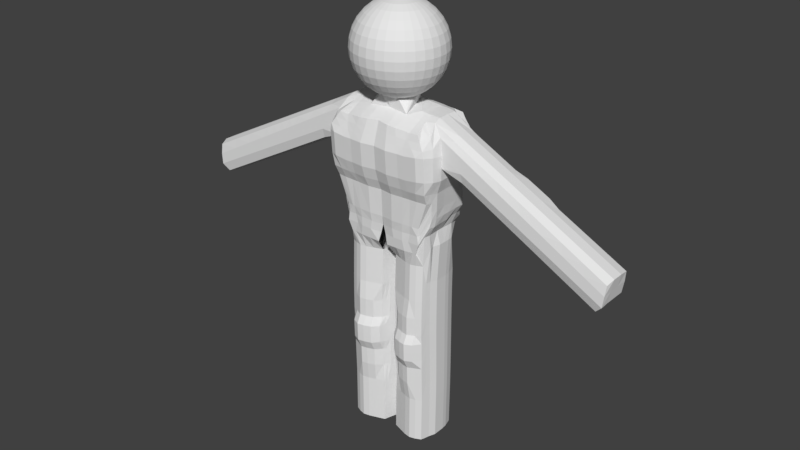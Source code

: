 # Source: PC.blend  (saved by Blender 2.79.0; exported with 4.5.12 LTS)
import bpy
from mathutils import Matrix  # noqa: F401  (used for matrix-valued properties, if any)

bpy.ops.wm.read_factory_settings(use_empty=True)
scene = bpy.context.scene
scene.name = 'Scene'

# ---- collections
col_collection_1 = bpy.data.collections.new('Collection 1'); scene.collection.children.link(col_collection_1)

# ---- world
world_world = bpy.data.worlds.new('World'); scene.world = world_world
world_world.color = (0.05088, 0.05088, 0.05088)
world_world.use_sun_shadow = False
world_world.sun_shadow_jitter_overblur = 0.0
world_world.cycles.sampling_method = 'MANUAL'

# ---- meshes
me_cube_001 = bpy.data.meshes.new('Cube.001')
me_cube_001.from_pydata([(-0.584, -0.5739, -1.048), (-0.614, -0.8821, 0.5749), (-0.5594, 0.5192, -0.8249), (-0.6194, 0.7204, 0.5988), (-0.09474, 0.5093, -1.048), (0.0, 0.7089, 0.6226), (-0.1077, -0.5124, -1.048), (-2.576e-09, -0.861, 0.5988), (-0.5863, -0.7104, -0.6357), (-0.7251, -0.8898, -0.09225), (-0.7417, -0.9805, 0.3495), (-0.7702, 0.6866, 0.4015), (-0.771, 0.3994, -0.1062), (-0.636, 0.6814, -0.4967), (-2.576e-09, -1.031, 0.3309), (-2.576e-09, -0.9003, -0.09688), (-0.001923, -0.7263, -0.6608), (0.0, 0.8859, 0.383), (0.0, 0.7758, -0.1108), (0.0, 0.9287, -0.7703), (-0.5663, 0.008018, 0.6978), (-0.5663, -0.2763, 0.6978), (-0.5717, -0.4911, 0.6555), (-0.6395, -0.3416, -0.8249), (-0.6752, -0.1654, -0.8249), (-0.6752, 0.006121, -0.8249), (-0.6752, 0.1534, -0.8249), (-0.667, 0.2916, -0.8249), (-0.5663, 0.2916, 0.6978), (-0.5663, 0.5159, 0.6602), (0.0, 0.5051, 0.6979), (-2.576e-09, -0.4729, 0.6932), (-0.0473, 0.267, -1.048), (-0.0473, 0.1527, -1.048), (-0.0473, 0.005415, -1.048), (-0.0473, -0.166, -1.048), (-0.07318, -0.3117, -1.048), (-0.7295, -0.4434, -0.4391), (-0.7356, -0.1733, -0.4343), (-0.7356, 0.003132, -0.4343), (-0.7289, 0.3059, -0.4357), (-0.7273, 0.5326, -0.4405), (-0.7764, -0.5343, -0.1062), (-0.771, -0.2802, -0.1062), (-0.771, 0.01308, -0.1062), (-0.771, 0.1092, -0.1062), (-0.771, 0.1818, -0.1062), (-0.8295, -0.5298, 0.3309), (-1.381, -0.518, 0.2468), (-1.088, -0.5171, 0.3872), (-0.8241, 0.294, 0.3309), (-0.8241, 0.5767, 0.3309), (-0.2076, 0.6284, -1.048), (-0.3052, 0.6287, -1.048), (-0.4029, 0.629, -1.048), (-0.5269, 0.6288, -0.8249), (-0.156, -0.9147, 0.5903), (-0.2843, -0.9141, 0.5818), (-0.418, -0.8837, 0.5733), (-0.4834, -0.8829, 0.5649), (-0.478, 0.718, 0.5887), (-0.4127, 0.7157, 0.5972), (-0.2843, 0.7133, 0.6056), (-0.156, 0.7109, 0.6141), (-0.5027, -0.6448, -1.048), (-0.419, -0.6841, -1.048), (-0.3311, -0.6541, -1.048), (-0.2291, -0.5911, -1.048), (-0.5322, 0.8277, -0.5407), (-0.441, 0.8357, -0.5304), (-0.3332, 0.9416, -0.7537), (-0.1629, 0.9396, -0.7563), (-0.6018, 0.6412, -0.1062), (-0.4725, 0.7157, -0.1108), (-0.3662, 0.7786, -0.1108), (-0.1969, 0.7769, -0.1108), (-0.6548, 0.8423, 0.4015), (-0.4725, 0.8947, 0.383), (-0.3662, 0.8918, 0.383), (-0.1969, 0.8886, 0.383), (-0.1667, -0.7848, -0.6517), (-0.3339, -0.7865, -0.6483), (-0.4445, -0.7548, -0.6479), (-0.5596, -0.7524, -0.6479), (-0.1969, -0.9541, -0.09688), (-0.3716, -0.9246, -0.09688), (-0.4779, -0.9244, -0.09688), (-0.5964, -0.9241, -0.09225), (-0.1969, -1.084, 0.3309), (-0.3716, -1.054, 0.3309), (-0.4779, -1.054, 0.3309), (-0.6494, -1.053, 0.3495), (-0.0473, 0.2716, -2.862), (-0.0473, 0.257, -2.409), (-0.0473, 0.2441, -1.955), (-0.0473, 0.2478, -1.502), (-0.4029, 0.6188, -1.278), (-0.4029, 0.6165, -1.732), (-0.4029, 0.6243, -2.185), (-0.4029, 0.6293, -2.639), (-0.0473, 0.1586, -2.862), (-0.0473, 0.1416, -2.409), (-0.0473, 0.1275, -1.955), (-0.0473, 0.1315, -1.502), (-0.0473, 0.01273, -2.862), (-0.0473, -0.00701, -2.409), (-0.0473, -0.0226, -1.955), (-0.0473, -0.01812, -1.502), (-0.584, -0.5634, -2.862), (-0.584, -0.5898, -2.409), (-0.584, -0.6125, -1.955), (-0.584, -0.6043, -1.502), (-0.478, 0.5138, 0.664), (-0.4127, 0.5116, 0.6725), (-0.2843, 0.5093, 0.6809), (-0.156, 0.507, 0.6894), (-0.478, 0.2897, 0.7017), (-0.4127, 0.2877, 0.7101), (-0.2843, 0.2855, 0.7186), (-0.156, 0.2834, 0.7271), (-0.478, 0.006317, 0.7017), (-0.4127, 0.004479, 0.7101), (-0.478, -0.2777, 0.7017), (-0.4127, -0.2793, 0.7101), (-0.4834, -0.4923, 0.6593), (-0.418, -0.4936, 0.6678), (-0.2843, -0.5247, 0.6762), (-0.156, -0.5259, 0.6847), (-0.6071, 0.5205, -2.639), (-0.6071, 0.5126, -2.185), (-0.6071, 0.5031, -1.732), (-0.6071, 0.5059, -1.278), (-0.4976, 0.618, -1.278), (-0.4976, 0.6156, -1.732), (-0.4976, 0.6237, -2.185), (-0.4976, 0.6293, -2.639), (-0.3052, 0.6293, -2.639), (-0.3052, 0.6233, -2.185), (-0.3052, 0.6149, -1.732), (-0.3052, 0.6174, -1.278), (-0.2291, -0.5806, -2.862), (-0.2132, -0.6554, -2.409), (-0.2132, -0.678, -1.955), (-0.2291, -0.6215, -1.502), (-0.2076, 0.6293, -2.639), (-0.2076, 0.6226, -2.185), (-0.2076, 0.6138, -1.732), (-0.2076, 0.6164, -1.278), (-0.09474, 0.4945, -1.502), (-0.09474, 0.4915, -1.955), (-0.09474, 0.5019, -2.409), (-0.09474, 0.5113, -2.862), (-0.6519, -0.01641, -1.278), (-0.6519, -0.0207, -1.732), (-0.6519, -0.005753, -2.185), (-0.6519, 0.01284, -2.639), (-0.1077, -0.5428, -1.502), (-0.1289, -0.522, -1.955), (-0.1289, -0.4993, -2.409), (-0.1077, -0.5019, -2.862), (-0.6162, -0.3314, -2.639), (-0.6162, -0.3568, -2.185), (-0.6162, -0.3763, -1.732), (-0.6162, -0.3705, -1.278), (-0.6519, -0.1913, -1.278), (-0.6519, -0.1962, -1.732), (-0.6519, -0.1791, -2.185), (-0.6519, -0.1568, -2.639), (-0.3311, -0.6436, -2.862), (-0.3152, -0.7183, -2.409), (-0.3152, -0.741, -1.955), (-0.3311, -0.6844, -1.502), (-0.6519, 0.1586, -2.639), (-0.6519, 0.1429, -2.185), (-0.6519, 0.1295, -1.732), (-0.6519, 0.1334, -1.278), (-0.6436, 0.2739, -1.278), (-0.6436, 0.2705, -1.732), (-0.6436, 0.2825, -2.185), (-0.6436, 0.2952, -2.639), (-0.0473, -0.1569, -2.862), (-0.0473, -0.1801, -2.409), (-0.0473, -0.1978, -1.955), (-0.0473, -0.1927, -1.502), (-0.07318, -0.3409, -1.502), (-0.07318, -0.3468, -1.955), (-0.07318, -0.327, -2.409), (-0.07318, -0.3015, -2.862), (-0.419, -0.6736, -2.862), (-0.4031, -0.7483, -2.409), (-0.4031, -0.771, -1.955), (-0.419, -0.7144, -1.502), (-0.5027, -0.6751, -1.502), (-0.5027, -0.6833, -1.955), (-0.5027, -0.6606, -2.409), (-0.5027, -0.6342, -2.862), (-0.604, 0.7341, -0.6397), (-0.5623, 0.6764, -0.7074), (-0.03328, -0.7235, -0.7646), (-0.07034, -0.7501, -0.8889), (-0.03042, 0.8485, -0.8705), (-0.06887, 0.6776, -0.9289), (-0.5069, -0.7047, -0.8865), (-0.5617, -0.719, -0.7646), (-0.7082, -0.4596, -0.542), (-0.6398, -0.4748, -0.6616), (-0.7035, -0.1781, -0.5377), (-0.6344, -0.1829, -0.6588), (-0.7035, 0.005728, -0.5377), (-0.6344, 0.007569, -0.6588), (-0.6741, 0.2554, -0.5385), (-0.6393, 0.1978, -0.6593), (-0.6731, 0.4436, -0.5419), (-0.6391, 0.3426, -0.6602), (-0.1905, -0.7812, -0.7579), (-0.2177, -0.7535, -0.8839), (-0.3325, -0.7832, -0.7544), (-0.3559, -0.7551, -0.8816), (-0.4181, -0.7504, -0.7538), (-0.4763, -0.7218, -0.8805), (-0.5798, -0.749, -0.7563), (-0.5296, -0.7205, -0.8824), (-0.5076, 0.8333, -0.6347), (-0.5476, 0.7773, -0.7014), (-0.4132, 0.8511, -0.6339), (-0.4956, 0.8228, -0.6988), (-0.3566, 0.8599, -0.8572), (-0.3558, 0.6819, -0.9224), (-0.188, 0.8588, -0.8585), (-0.2167, 0.6817, -0.9228), (-0.4976, 0.6156, -1.505), (-0.6071, 0.5031, -1.505), (-0.0473, 0.2441, -1.728), (-0.4029, 0.6165, -1.505), (-0.0473, 0.1275, -1.728), (-0.0473, -0.0226, -1.728), (-0.584, -0.6125, -1.728), (-0.3052, 0.6149, -1.505), (-0.2132, -0.678, -1.728), (-0.2076, 0.6138, -1.505), (-0.09474, 0.4915, -1.728), (-0.6519, -0.0207, -1.505), (-0.1289, -0.522, -1.728), (-0.6162, -0.3763, -1.505), (-0.6519, -0.1962, -1.505), (-0.3152, -0.741, -1.728), (-0.6519, 0.1295, -1.505), (-0.6436, 0.2705, -1.505), (-0.0473, -0.1978, -1.728), (-0.07318, -0.3468, -1.728), (-0.4031, -0.771, -1.728), (-0.5027, -0.6833, -1.728), (-0.4976, 0.618, -1.959), (-0.6071, 0.5059, -1.959), (-0.0473, 0.2478, -2.182), (-0.4029, 0.6188, -1.959), (-0.0473, 0.1315, -2.182), (-0.0473, -0.01812, -2.182), (-0.584, -0.5962, -2.174), (-0.3052, 0.6174, -1.959), (-0.2132, -0.7827, -2.174), (-0.2076, 0.6164, -1.959), (-0.09474, 0.4945, -2.182), (-0.6519, -0.01641, -1.959), (-0.1289, -0.6266, -2.174), (-0.6162, -0.3705, -1.959), (-0.6519, -0.1913, -1.959), (-0.3152, -0.8457, -2.174), (-0.6519, 0.1334, -1.959), (-0.6436, 0.2739, -1.959), (-0.0473, -0.1927, -2.182), (-0.07318, -0.3409, -2.182), (-0.4031, -0.8757, -2.174), (-0.5027, -0.788, -2.174), (-0.5778, -0.7446, -0.5492), (-0.7099, -0.7785, -0.216), (-0.7384, 0.4928, -0.2348), (-0.7058, 0.5867, -0.3634), (-2.576e-09, -0.7907, -0.2197), (-2.576e-09, -0.7585, -0.5519), (0.0, 0.817, -0.4795), (0.0, 0.926, -0.6064), (-0.7621, -0.5044, -0.2171), (-0.7478, -0.4742, -0.3281), (-0.7571, -0.2449, -0.2155), (-0.7432, -0.2094, -0.3249), (-0.7571, 0.009349, -0.2155), (-0.7432, 0.005951, -0.3249), (-0.757, 0.1745, -0.216), (-0.7429, 0.2399, -0.3259), (-0.7564, 0.2985, -0.2176), (-0.7418, 0.4154, -0.3291), (-0.1869, -0.8461, -0.2166), (-0.1768, -0.8154, -0.5458), (-0.359, -0.827, -0.2155), (-0.3465, -0.8067, -0.5436), (-0.4667, -0.8164, -0.2154), (-0.4556, -0.7856, -0.5433), (-0.5841, -0.8154, -0.2123), (-0.4868, -0.784, -0.5418), (-0.5909, 0.728, -0.2494), (-0.5801, 0.7602, -0.3742), (-0.462, 0.7803, -0.2507), (-0.4515, 0.7912, -0.3734), (-0.3552, 0.8223, -0.474), (-0.3442, 0.9347, -0.5953), (-0.1856, 0.8208, -0.4748), (-0.1742, 0.9333, -0.597), (-0.7417, -0.9397, 0.06734), (-0.7417, -0.9599, 0.2084), (-0.7882, 0.5922, 0.2369), (-0.8061, 0.4963, 0.07234), (-2.576e-09, -1.01, 0.1899), (-2.576e-09, -0.9889, 0.04881), (0.0, 0.9267, 0.223), (0.0, 0.89, 0.05844), (-0.8295, -0.5308, 0.1899), (-0.8295, -0.5324, 0.04881), (-0.8241, -0.2758, 0.1899), (-0.8241, -0.2778, 0.04881), (-0.8241, 0.01185, 0.1899), (-0.8241, 0.01275, 0.04881), (-0.8241, 0.2331, 0.1899), (-0.8241, 0.1714, 0.04881), (-0.8241, 0.446, 0.1899), (-0.8241, 0.3142, 0.04881), (-0.1969, -1.064, 0.1899), (-0.1969, -1.043, 0.04881), (-0.3716, -1.034, 0.1899), (-0.3716, -1.013, 0.04881), (-0.4779, -1.033, 0.1899), (-0.4779, -1.013, 0.04881), (-0.6494, -1.032, 0.2084), (-0.6494, -1.012, 0.06734), (-0.6548, 0.8539, 0.2416), (-0.6548, 0.7869, 0.07697), (-0.4725, 0.9132, 0.223), (-0.4725, 0.8534, 0.05844), (-0.3662, 0.932, 0.223), (-0.3662, 0.8941, 0.05844), (-0.1969, 0.9291, 0.223), (-0.1969, 0.8918, 0.05844), (-0.6071, 0.5166, -2.412), (-0.0473, 0.2643, -2.635), (-0.4029, 0.6268, -2.412), (-0.0473, 0.1501, -2.635), (-0.0473, 0.002859, -2.635), (-0.584, -0.5766, -2.635), (-0.4976, 0.6265, -2.412), (-0.3052, 0.6263, -2.412), (-0.2132, -0.6422, -2.635), (-0.2076, 0.6259, -2.412), (-0.09474, 0.5066, -2.635), (-0.6519, 0.003544, -2.412), (-0.1289, -0.4861, -2.635), (-0.6162, -0.3441, -2.412), (-0.6519, -0.1679, -2.412), (-0.3152, -0.7051, -2.635), (-0.6519, 0.1507, -2.412), (-0.6436, 0.2888, -2.412), (-0.0473, -0.1685, -2.635), (-0.07318, -0.3142, -2.635), (-0.4031, -0.7351, -2.635), (-0.5027, -0.6474, -2.635), (-0.4976, 0.6208, -2.072), (-0.0473, 0.2524, -2.295), (-0.0473, 0.1365, -2.295), (-0.0473, -0.01257, -2.295), (-0.584, -0.589, -2.288), (-0.09474, 0.4982, -2.295), (-0.6519, -0.01108, -2.072), (-0.1289, -0.6194, -2.288), (-0.6519, -0.1852, -2.072), (-0.6436, 0.2782, -2.072), (-0.07318, -0.334, -2.295), (-0.5027, -0.7807, -2.288), (-0.6071, 0.5092, -2.072), (-0.4029, 0.6216, -2.072), (-0.3052, 0.6204, -2.072), (-0.2132, -0.7755, -2.288), (-0.2076, 0.6195, -2.072), (-0.6162, -0.3637, -2.072), (-0.3152, -0.8384, -2.288), (-0.6519, 0.1381, -2.072), (-0.0473, -0.1864, -2.295), (-0.4031, -0.8684, -2.288), (-0.6071, 0.5045, -1.845), (-0.4029, 0.6177, -1.845), (-0.3052, 0.6162, -1.845), (-0.2132, -0.7868, -2.061), (-0.2076, 0.6151, -1.845), (-0.6162, -0.3734, -1.845), (-0.3152, -0.8498, -2.061), (-0.6519, 0.1314, -1.845), (-0.0473, -0.1952, -2.069), (-0.4031, -0.8798, -2.061), (-0.4976, 0.6168, -1.845), (-0.0473, 0.246, -2.069), (-0.0473, 0.1295, -2.069), (-0.0473, -0.02036, -2.069), (-0.584, -0.6003, -2.061), (-0.09474, 0.493, -2.069), (-0.6519, -0.01856, -1.845), (-0.1289, -0.6307, -2.061), (-0.6519, -0.1938, -1.845), (-0.6436, 0.2722, -1.845), (-0.07318, -0.3438, -2.069), (-0.5027, -0.7921, -2.061), (-0.6071, 0.5205, -2.866), (-0.4029, 0.6293, -2.866), (-0.4976, 0.6293, -2.866), (-0.6519, 0.01288, -2.866), (-0.6519, -0.1565, -2.866), (-0.6436, 0.2952, -2.866), (-0.3052, 0.6293, -2.866), (-0.2076, 0.6293, -2.866), (-0.6162, -0.3309, -2.866), (-0.6519, 0.1586, -2.866), (-0.07117, -0.3042, -3.146), (-0.04529, -0.1597, -3.146), (-0.417, -0.6763, -3.146), (-0.04529, 0.009988, -3.146), (-0.5007, -0.637, -3.146), (-0.6142, -0.3337, -3.149), (-0.5981, -0.4496, -3.149), (-0.08842, -0.4044, -3.146), (-0.6499, 0.1558, -3.149), (-0.04529, 0.2688, -3.146), (-0.3291, -0.6463, -3.146), (-0.4956, 0.6266, -3.149), (-0.09273, 0.5085, -3.146), (-0.2056, 0.6266, -3.149), (-0.3032, 0.6266, -3.149), (-0.1057, -0.5047, -3.146), (-0.6416, 0.2924, -3.149), (-0.6499, 0.01014, -3.149), (-0.6051, 0.5178, -3.149), (-0.2271, -0.5834, -3.146), (-0.6499, -0.1592, -3.149), (-0.04529, 0.1558, -3.146), (-0.582, -0.5662, -3.146), (-0.4009, 0.6266, -3.149), (-0.5961, -0.4524, -3.433), (-0.08641, -0.4072, -3.429), (-0.6479, 0.1531, -3.433), (-0.6122, -0.3364, -3.433), (-0.2035, 0.6238, -3.433), (-0.3012, 0.6238, -3.433), (-0.6396, 0.2897, -3.433), (-0.6479, -0.162, -3.433), (-0.6479, 0.007399, -3.433), (-0.4935, 0.6238, -3.433), (-0.3989, 0.6238, -3.433), (-0.6031, 0.515, -3.433), (-0.4987, -0.6397, -3.429), (-0.4149, -0.6791, -3.429), (-0.06916, -0.3069, -3.429), (-0.04328, -0.1624, -3.429), (-0.3271, -0.649, -3.429), (-0.1037, -0.5074, -3.429), (-0.7234, -0.9729, 0.4246), (-0.6687, -0.9274, 0.4998), (-0.6697, 0.7096, 0.533), (-0.7199, 0.6983, 0.4673), (-2.576e-09, -0.9176, 0.5095), (-2.576e-09, -0.9741, 0.4202), (0.0, 0.768, 0.5427), (0.0, 0.827, 0.4628), (-0.6915, -0.4576, 0.6634), (-0.7946, -0.5162, 0.5276), (-0.6861, -0.2758, 0.6917), (-2.74, -0.283, -0.7023), (-0.6861, 0.008682, 0.6917), (-2.466, -0.282, -0.5748), (-0.6861, 0.2521, 0.6917), (-0.7575, 0.3851, 0.5763), (-0.6522, 0.5374, 0.5504), (-0.8237, 0.5578, 0.4629), (-0.4855, 0.76, 0.5263), (-0.5702, 0.8014, 0.4639), (-0.3906, 0.7757, 0.5258), (-0.4315, 0.8354, 0.4544), (-0.3116, 0.7731, 0.5314), (-0.3389, 0.8326, 0.4572), (-0.1697, 0.7704, 0.5371), (-0.1833, 0.8296, 0.46), (-0.1697, -0.9712, 0.5038), (-0.1833, -1.028, 0.4174), (-0.3134, -0.9608, 0.4982), (-0.3425, -1.008, 0.4145), (-0.459, -0.9403, 0.4925), (-0.4369, -0.9969, 0.4117), (-0.4873, -0.9394, 0.4931), (-0.5684, -0.996, 0.4213), (-0.7417, -0.9498, 0.1379), (-0.7971, 0.5444, 0.1546), (-2.576e-09, -0.9994, 0.1193), (0.0, 0.9084, 0.1407), (-0.8295, -0.5316, 0.1193), (-0.8241, -0.2768, 0.1193), (-0.8241, 0.01238, 0.1193), (-0.8241, 0.2023, 0.1193), (-0.8241, 0.3802, 0.1193), (-0.1969, -1.053, 0.1193), (-0.3716, -1.023, 0.1193), (-0.4779, -1.023, 0.1193), (-0.6494, -1.022, 0.1379), (-0.6548, 0.8205, 0.1593), (-0.4725, 0.8834, 0.1407), (-0.3662, 0.9131, 0.1407), (-0.1969, 0.9106, 0.1407), (-0.6546, -0.4578, -0.8249), (-2.576e-09, -0.667, 0.646), (-0.09043, -0.4121, -1.048), (-0.5929, -0.6866, 0.6152), (-0.7128, -0.5769, -0.4374), (-0.7508, -0.7121, -0.0992), (-0.8038, -0.7743, 0.3402), (-0.156, -0.7203, 0.6375), (-0.2843, -0.7195, 0.629), (-0.418, -0.6887, 0.6206), (-0.4834, -0.6876, 0.6121), (-0.09073, 0.5058, -3.429), (-0.2251, -0.5861, -3.429), (-0.58, -0.5689, -3.429), (-0.04328, 0.007248, -3.429), (-0.04328, 0.1531, -3.429), (-0.09043, -0.4418, -1.502), (-0.101, -0.4344, -1.955), (-0.101, -0.4132, -2.409), (-0.09043, -0.4017, -2.862), (-0.6001, -0.4874, -1.278), (-0.6001, -0.4944, -1.732), (-0.6001, -0.4733, -2.185), (-0.6001, -0.4474, -2.639), (-0.6256, -0.6305, -0.6624), (-0.6872, -0.6045, -0.5416), (-0.6001, -0.4944, -1.505), (-0.101, -0.4344, -1.728), (-0.6001, -0.4834, -1.955), (-0.101, -0.4838, -2.178), (-0.7213, -0.6094, -0.327), (-0.736, -0.6415, -0.2166), (-0.8038, -0.7552, 0.05808), (-0.8038, -0.7645, 0.1991), (-0.6001, -0.4604, -2.412), (-0.101, -0.4002, -2.635), (-0.6001, -0.4763, -2.068), (-0.101, -0.4767, -2.291), (-0.101, -0.4873, -2.065), (-0.6001, -0.4869, -1.841), (-0.04328, 0.2661, -3.429), (-0.6001, -0.4469, -2.866), (-0.7859, -0.7446, 0.4319), (-0.7412, -0.7154, 0.5344), (-0.8038, -0.7598, 0.1286), (-2.193, -0.281, -0.4474), (-1.919, -0.2799, -0.3199), (-1.645, -0.2789, -0.1925), (-1.371, -0.2779, -0.06503), (-1.098, -0.2769, 0.06242), (-0.9913, -0.432, 0.5088), (-1.3, -0.4386, 0.3677), (-1.608, -0.4452, 0.2267), (-1.916, -0.4518, 0.08568), (-2.224, -0.4584, -0.05535), (-2.533, -0.465, -0.1964), (-2.841, -0.4716, -0.3374), (-3.124, -0.5367, -0.7266), (-3.12, -0.284, -0.7235), (-3.12, -0.001911, -0.7235), (-3.12, 0.2802, -0.7235), (-3.032, -0.4721, -0.809), (-3.014, -0.284, -0.8297), (-3.014, 0.001335, -0.8297), (-3.024, 0.1569, -0.8127), (-3.149, -0.4782, -0.4784), (-3.141, -0.5236, -0.5957), (-3.175, -0.284, -0.4405), (-3.147, -0.284, -0.582), (-3.175, -0.001911, -0.4405), (-3.147, -0.001911, -0.582), (-3.16, 0.2647, -0.4643), (-3.147, 0.2802, -0.582), (-1.674, -0.5189, 0.1064), (-1.968, -0.5199, -0.03406), (-2.261, -0.5208, -0.1745), (-2.554, -0.5217, -0.3149), (-2.847, -0.5226, -0.4553), (-2.849, 0.2933, -0.4372), (-2.55, 0.3064, -0.2924), (-2.251, 0.3195, -0.1476), (-1.952, 0.3971, -0.002851), (-1.654, 0.3457, 0.1419), (-1.355, 0.3588, 0.2867), (-1.056, 0.3719, 0.4315), (-1.111, 0.2923, 0.1991), (-1.398, 0.2906, 0.06732), (-1.685, 0.2888, -0.06447), (-1.972, 0.3516, -0.1963), (-2.259, 0.2854, -0.3281), (-2.546, 0.2837, -0.4599), (-2.833, 0.2819, -0.5917), (-2.751, 0.1583, -0.6852), (-2.477, 0.1598, -0.5578), (-2.203, 0.1613, -0.4303), (-1.929, 0.2273, -0.3029), (-1.656, 0.1643, -0.1755), (-1.382, 0.1657, -0.04802), (-1.108, 0.1672, 0.07943), (-1.098, 0.01054, 0.06242), (-1.371, 0.009223, -0.06503), (-1.645, 0.007908, -0.1925), (-1.919, 0.006594, -0.3199), (-2.193, 0.005279, -0.4474), (-2.466, 0.003965, -0.5748), (-2.74, 0.00265, -0.7023), (-2.864, -0.283, -0.299), (-2.553, -0.282, -0.1574), (-2.241, -0.2809, -0.01592), (-1.93, -0.2799, 0.1256), (-1.619, -0.2789, 0.2671), (-1.308, -0.2778, 0.4086), (-0.9972, -0.2768, 0.5501), (-2.864, -0.0005873, -0.299), (-2.553, 0.0007369, -0.1574), (-2.241, 0.002061, -0.01592), (-1.93, 0.003385, 0.1256), (-1.619, 0.004709, 0.2671), (-1.308, 0.006034, 0.4086), (-0.9972, 0.007358, 0.5501), (-0.9823, 0.2401, 0.5263), (-1.293, 0.2437, 0.3848), (-1.604, 0.2472, 0.2433), (-1.916, 0.3152, 0.1018), (-2.227, 0.2542, -0.03972), (-2.538, 0.2577, -0.1812), (-2.849, 0.2612, -0.3228), (-2.759, -0.4714, -0.6811), (-2.485, -0.4706, -0.5533), (-2.212, -0.4699, -0.4255), (-1.938, -0.4692, -0.2976), (-1.665, -0.4685, -0.1698), (-1.391, -0.4677, -0.04198), (-1.118, -0.467, 0.08585), (-1.116, -0.5307, 0.1987), (-1.403, -0.5315, 0.06655), (-1.69, -0.5324, -0.06564), (-1.977, -0.5332, -0.1978), (-2.264, -0.5341, -0.33), (-2.55, -0.5349, -0.4622), (-2.837, -0.5358, -0.5944), (-2.118, -0.5203, -0.1063), (-2.06, -0.2805, -0.3855), (-2.075, -0.4552, 0.01315), (-2.106, 0.3259, -0.07731), (-2.12, 0.2862, -0.264), (-2.07, 0.2265, -0.3684), (-2.06, 0.005918, -0.3855), (-2.09, -0.2804, 0.05282), (-2.09, 0.002704, 0.05282), (-2.075, 0.317, 0.02902), (-2.079, -0.4695, -0.3634), (-2.124, -0.5337, -0.2658), (-1.826, -0.5194, 0.03381), (-1.787, -0.2794, -0.2583), (-1.767, -0.4486, 0.1539), (-1.808, 0.4035, 0.06713), (-1.833, 0.3524, -0.1326), (-1.797, 0.228, -0.2413), (-1.787, 0.007229, -0.2583), (-1.78, -0.2794, 0.194), (-1.78, 0.004025, 0.194), (-1.765, 0.3135, 0.1702), (-1.806, -0.4688, -0.2359), (-1.838, -0.5328, -0.1339), (-0.02632, 0.0918, 1.859), (-0.0491, 0.3007, 1.828), (-0.0701, 0.4933, 1.778), (-0.0885, 0.6621, 1.71), (-0.1036, 0.8006, 1.628), (-0.1148, 0.9035, 1.534), (-0.1217, 0.9669, 1.432), (-0.1241, 0.9883, 1.326), (-0.1217, 0.9669, 1.219), (-0.1148, 0.9035, 1.117), (-0.1036, 0.8006, 1.023), (-0.0885, 0.6621, 0.9409), (-0.0701, 0.4933, 0.8732), (-0.0491, 0.3007, 0.823), (-0.0491, 0.07919, 1.859), (-0.09379, 0.276, 1.828), (-0.135, 0.4574, 1.778), (-0.1711, 0.6164, 1.71), (-0.2007, 0.7469, 1.628), (-0.2227, 0.8438, 1.534), (-0.2363, 0.9035, 1.432), (-0.2409, 0.9237, 1.326), (-0.2363, 0.9035, 1.219), (-0.2227, 0.8438, 1.117), (-0.2007, 0.7469, 1.023), (-0.1711, 0.6164, 0.9409), (-0.135, 0.4574, 0.8732), (-0.09379, 0.276, 0.823), (-0.0701, 0.05872, 1.859), (-0.135, 0.2358, 1.828), (-0.1948, 0.3991, 1.778), (-0.2472, 0.5422, 1.71), (-0.2902, 0.6596, 1.628), (-0.3222, 0.7469, 1.534), (-0.3419, 0.8006, 1.432), (-0.3485, 0.8187, 1.326), (-0.3419, 0.8006, 1.219), (-0.3222, 0.7469, 1.117), (-0.2902, 0.6596, 1.023), (-0.2472, 0.5422, 0.9409), (-0.1948, 0.3991, 0.8732), (-0.135, 0.2358, 0.823), (-0.0885, 0.03117, 1.859), (-0.1711, 0.1818, 1.828), (-0.2472, 0.3206, 1.778), (-0.3139, 0.4423, 1.71), (-0.3686, 0.5422, 1.628), (-0.4093, 0.6164, 1.534), (-0.4344, 0.6621, 1.432), (-0.4428, 0.6775, 1.326), (-0.4344, 0.6621, 1.219), (-0.4093, 0.6164, 1.117), (-0.3686, 0.5422, 1.023), (-0.3139, 0.4423, 0.9409), (-0.2472, 0.3206, 0.8732), (-0.1711, 0.1818, 0.823), (-0.1036, -0.002408, 1.859), (-0.2007, 0.1159, 1.828), (-0.2902, 0.225, 1.778), (-0.3686, 0.3206, 1.71), (-0.433, 0.3991, 1.628), (-0.4809, 0.4574, 1.534), (-0.5103, 0.4933, 1.432), (-0.5203, 0.5054, 1.326), (-0.5103, 0.4933, 1.219), (-0.4809, 0.4574, 1.117), (-0.433, 0.3991, 1.023), (-0.3686, 0.3206, 0.9409), (-0.2902, 0.225, 0.8732), (-0.2007, 0.1159, 0.823), (-0.1148, -0.04071, 1.859), (-0.2227, 0.04081, 1.828), (-0.3222, 0.1159, 1.778), (-0.4093, 0.1818, 1.71), (-0.4809, 0.2358, 1.628), (-0.534, 0.276, 1.534), (-0.5667, 0.3007, 1.432), (-0.5778, 0.3091, 1.326), (-0.5667, 0.3007, 1.219), (-0.534, 0.276, 1.117), (-0.4809, 0.2358, 1.023), (-0.4093, 0.1818, 0.9409), (-0.3222, 0.1159, 0.8732), (-0.2227, 0.04081, 0.823), (-0.1217, -0.08227, 1.859), (-0.2363, -0.04071, 1.828), (-0.3419, -0.002408, 1.778), (-0.4344, 0.03116, 1.71), (-0.5103, 0.05872, 1.628), (-0.5667, 0.07919, 1.534), (-0.6015, 0.0918, 1.432), (-0.6132, 0.09605, 1.326), (-0.6015, 0.0918, 1.219), (-0.5667, 0.07919, 1.117), (-0.5103, 0.05872, 1.023), (-0.4344, 0.03116, 0.9409), (-0.3419, -0.002408, 0.8732), (-0.2363, -0.04071, 0.823), (-0.1241, -0.1255, 1.859), (-0.2409, -0.1255, 1.828), (-0.3485, -0.1255, 1.778), (-0.4428, -0.1255, 1.71), (-0.5203, -0.1255, 1.628), (-0.5778, -0.1255, 1.534), (-0.6132, -0.1255, 1.432), (-0.6252, -0.1255, 1.326), (-0.6132, -0.1255, 1.219), (-0.5778, -0.1255, 1.117), (-0.5203, -0.1255, 1.023), (-0.4428, -0.1255, 0.9409), (-0.3485, -0.1255, 0.8732), (-0.2409, -0.1255, 0.823), (-0.1217, -0.1687, 1.859), (-0.2363, -0.2103, 1.828), (-0.3419, -0.2486, 1.778), (-0.4344, -0.2822, 1.71), (-0.5103, -0.3097, 1.628), (-0.5667, -0.3302, 1.534), (-0.6015, -0.3428, 1.432), (-0.6132, -0.347, 1.326), (-0.6015, -0.3428, 1.219), (-0.5667, -0.3302, 1.117), (-0.5103, -0.3097, 1.023), (-0.4344, -0.2822, 0.9409), (-0.3419, -0.2486, 0.8732), (-0.2363, -0.2103, 0.823), (-0.1148, -0.2103, 1.859), (-0.2227, -0.2918, 1.828), (-0.3222, -0.3669, 1.778), (-0.4093, -0.4328, 1.71), (-0.4809, -0.4868, 1.628), (-0.534, -0.527, 1.534), (-0.5667, -0.5517, 1.432), (-0.5778, -0.5601, 1.326), (-0.5667, -0.5517, 1.219), (-0.534, -0.527, 1.117), (-0.4809, -0.4868, 1.023), (-0.4093, -0.4328, 0.9409), (-0.3222, -0.3669, 0.8732), (-0.2227, -0.2918, 0.823), (-0.1036, -0.2486, 1.859), (-0.2007, -0.3669, 1.828), (-0.2902, -0.476, 1.778), (-0.3686, -0.5716, 1.71), (-0.433, -0.6501, 1.628), (-0.4809, -0.7084, 1.534), (-0.5103, -0.7443, 1.432), (-0.5203, -0.7564, 1.326), (-0.5103, -0.7443, 1.219), (-0.4809, -0.7084, 1.117), (-0.433, -0.6501, 1.023), (-0.3686, -0.5716, 0.9409), (-0.2902, -0.476, 0.8732), (-0.2007, -0.3669, 0.823), (-0.0885, -0.2822, 1.859), (-0.1711, -0.4328, 1.828), (-0.2472, -0.5716, 1.778), (-0.3139, -0.6933, 1.71), (-0.3686, -0.7932, 1.628), (-0.4093, -0.8674, 1.534), (-0.4344, -0.9131, 1.432), (-0.4428, -0.9285, 1.326), (-0.4344, -0.9131, 1.219), (-0.4093, -0.8674, 1.117), (-0.3686, -0.7932, 1.023), (-0.3139, -0.6933, 0.9409), (-0.2472, -0.5716, 0.8732), (-0.1711, -0.4328, 0.823), (-0.0701, -0.3097, 1.859), (-0.135, -0.4868, 1.828), (-0.1948, -0.6501, 1.778), (-0.2472, -0.7932, 1.71), (-0.2902, -0.9106, 1.628), (-0.3222, -0.9979, 1.534), (-0.3419, -1.052, 1.432), (-0.3485, -1.07, 1.326), (-0.3419, -1.052, 1.219), (-0.3222, -0.9979, 1.117), (-0.2902, -0.9106, 1.023), (-0.2472, -0.7932, 0.9409), (-0.1948, -0.6501, 0.8732), (-0.135, -0.4868, 0.823), (-0.0491, -0.3302, 1.859), (-0.09379, -0.527, 1.828), (-0.135, -0.7084, 1.778), (-0.1711, -0.8674, 1.71), (-0.2007, -0.9979, 1.628), (-0.2227, -1.095, 1.534), (-0.2363, -1.155, 1.432), (-0.2409, -1.175, 1.326), (-0.2363, -1.155, 1.219), (-0.2227, -1.095, 1.117), (-0.2007, -0.9979, 1.023), (-0.1711, -0.8674, 0.9409), (-0.135, -0.7084, 0.8732), (-0.09379, -0.527, 0.823), (-0.02632, -0.3428, 1.859), (-0.0491, -0.5517, 1.828), (-0.0701, -0.7443, 1.778), (-0.0885, -0.9131, 1.71), (-0.1036, -1.052, 1.628), (-0.1148, -1.155, 1.534), (-0.1217, -1.218, 1.432), (-0.1241, -1.239, 1.326), (-0.1217, -1.218, 1.219), (-0.1148, -1.155, 1.117), (-0.1036, -1.052, 1.023), (-0.0885, -0.9131, 0.9409), (-0.0701, -0.7443, 0.8732), (-0.0491, -0.5517, 0.823), (-0.001279, -0.347, 1.859), (-0.001279, -0.5601, 1.828), (-0.001279, -0.7564, 1.778), (-0.001279, -0.9285, 1.71), (-0.001279, -1.07, 1.628), (-0.001279, -1.175, 1.534), (-0.001279, -1.239, 1.432), (-0.001279, -1.261, 1.326), (-0.001279, -1.239, 1.219), (-0.001279, -1.175, 1.117), (-0.001279, -1.07, 1.023), (-0.001279, -0.9285, 0.9409), (-0.001279, -0.7564, 0.8732), (-0.001279, -0.5601, 0.823), (-0.001279, -0.1255, 1.87), (-0.001279, 0.09606, 1.859), (-0.001279, 0.3091, 1.828), (-0.001279, 0.5054, 1.778), (-0.001279, 0.6775, 1.71), (-0.001279, 0.8187, 1.628), (-0.001279, 0.9237, 1.534), (-0.001279, 0.9883, 1.432), (-0.001279, 1.01, 1.326), (-0.001279, 0.9883, 1.219), (-0.001279, 0.9237, 1.117), (-0.001279, 0.8187, 1.023), (-0.001279, 0.6775, 0.9409), (-0.001279, 0.5054, 0.8732), (-0.001279, 0.3091, 0.823), (0.001923, -0.7263, -0.6608), (0.02376, 0.0918, 1.859), (0.04654, 0.3007, 1.828), (0.06754, 0.4933, 1.778), (0.08595, 0.6621, 1.71), (0.1011, 0.8006, 1.628), (0.1123, 0.9035, 1.534), (0.1192, 0.9669, 1.432), (0.1215, 0.9883, 1.326), (0.1192, 0.9669, 1.219), (0.1123, 0.9035, 1.117), (0.1011, 0.8006, 1.023), (0.08595, 0.6621, 0.9409), (0.06754, 0.4933, 0.8732), (0.04654, 0.3007, 0.823), (0.04654, 0.07919, 1.859), (0.09124, 0.276, 1.828), (0.1324, 0.4574, 1.778), (0.1685, 0.6164, 1.71), (0.1982, 0.7469, 1.628), (0.2202, 0.8438, 1.534), (0.2337, 0.9035, 1.432), (0.2383, 0.9237, 1.326), (0.2337, 0.9035, 1.219), (0.2202, 0.8438, 1.117), (0.1982, 0.7469, 1.023), (0.1685, 0.6164, 0.9409), (0.1324, 0.4574, 0.8732), (0.09124, 0.276, 0.823), (0.06754, 0.05872, 1.859), (0.1324, 0.2358, 1.828), (0.1922, 0.3991, 1.778), (0.2446, 0.5422, 1.71), (0.2877, 0.6596, 1.628), (0.3196, 0.7469, 1.534), (0.3393, 0.8006, 1.432), (0.3459, 0.8187, 1.326), (0.3393, 0.8006, 1.219), (0.3196, 0.7469, 1.117), (0.2877, 0.6596, 1.023), (0.2446, 0.5422, 0.9409), (0.1922, 0.3991, 0.8732), (0.1324, 0.2358, 0.823), (0.08595, 0.03117, 1.859), (0.1685, 0.1818, 1.828), (0.2446, 0.3206, 1.778), (0.3113, 0.4423, 1.71), (0.3661, 0.5422, 1.628), (0.4068, 0.6164, 1.534), (0.4318, 0.6621, 1.432), (0.4403, 0.6775, 1.326), (0.4318, 0.6621, 1.219), (0.4068, 0.6164, 1.117), (0.3661, 0.5422, 1.023), (0.3113, 0.4423, 0.9409), (0.2446, 0.3206, 0.8732), (0.1685, 0.1818, 0.823), (0.1011, -0.002408, 1.859), (0.1982, 0.1159, 1.828), (0.2877, 0.225, 1.778), (0.3661, 0.3206, 1.71), (0.4305, 0.3991, 1.628), (0.4783, 0.4574, 1.534), (0.5078, 0.4933, 1.432), (0.5177, 0.5054, 1.326), (0.5078, 0.4933, 1.219), (0.4783, 0.4574, 1.117), (0.4305, 0.3991, 1.023), (0.3661, 0.3206, 0.9409), (0.2877, 0.225, 0.8732), (0.1982, 0.1159, 0.823), (0.1123, -0.04071, 1.859), (0.2202, 0.04081, 1.828), (0.3196, 0.1159, 1.778), (0.4068, 0.1818, 1.71), (0.4783, 0.2358, 1.628), (0.5315, 0.276, 1.534), (0.5642, 0.3007, 1.432), (0.5752, 0.3091, 1.326), (0.5642, 0.3007, 1.219), (0.5315, 0.276, 1.117), (0.4783, 0.2358, 1.023), (0.4068, 0.1818, 0.9409), (0.3196, 0.1159, 0.8732), (0.2202, 0.04081, 0.823), (0.1192, -0.08227, 1.859), (0.2337, -0.04071, 1.828), (0.3393, -0.002408, 1.778), (0.4318, 0.03116, 1.71), (0.5078, 0.05872, 1.628), (0.5642, 0.07919, 1.534), (0.5989, 0.0918, 1.432), (0.6107, 0.09605, 1.326), (0.5989, 0.0918, 1.219), (0.5642, 0.07919, 1.117), (0.5078, 0.05872, 1.023), (0.4318, 0.03116, 0.9409), (0.3393, -0.002408, 0.8732), (0.2337, -0.04071, 0.823), (0.1215, -0.1255, 1.859), (0.2383, -0.1255, 1.828), (0.3459, -0.1255, 1.778), (0.4403, -0.1255, 1.71), (0.5177, -0.1255, 1.628), (0.5752, -0.1255, 1.534), (0.6107, -0.1255, 1.432), (0.6226, -0.1255, 1.326), (0.6107, -0.1255, 1.219), (0.5752, -0.1255, 1.117), (0.5177, -0.1255, 1.023), (0.4403, -0.1255, 0.9409), (0.3459, -0.1255, 0.8732), (0.2383, -0.1255, 0.823), (0.1192, -0.1687, 1.859), (0.2337, -0.2103, 1.828), (0.3393, -0.2486, 1.778), (0.4318, -0.2822, 1.71), (0.5078, -0.3097, 1.628), (0.5642, -0.3302, 1.534), (0.5989, -0.3428, 1.432), (0.6107, -0.347, 1.326), (0.5989, -0.3428, 1.219), (0.5642, -0.3302, 1.117), (0.5078, -0.3097, 1.023), (0.4318, -0.2822, 0.9409), (0.3393, -0.2486, 0.8732), (0.2337, -0.2103, 0.823), (0.1123, -0.2103, 1.859), (0.2202, -0.2918, 1.828), (0.3196, -0.3669, 1.778), (0.4068, -0.4328, 1.71), (0.4783, -0.4868, 1.628), (0.5315, -0.527, 1.534), (0.5642, -0.5517, 1.432), (0.5752, -0.5601, 1.326), (0.5642, -0.5517, 1.219), (0.5315, -0.527, 1.117), (0.4783, -0.4868, 1.023), (0.4068, -0.4328, 0.9409), (0.3196, -0.3669, 0.8732), (0.2202, -0.2918, 0.823), (0.1011, -0.2486, 1.859), (0.1982, -0.3669, 1.828), (0.2877, -0.476, 1.778), (0.3661, -0.5716, 1.71), (0.4305, -0.6501, 1.628), (0.4783, -0.7084, 1.534), (0.5078, -0.7443, 1.432), (0.5177, -0.7564, 1.326), (0.5078, -0.7443, 1.219), (0.4783, -0.7084, 1.117), (0.4305, -0.6501, 1.023), (0.3661, -0.5716, 0.9409), (0.2877, -0.476, 0.8732), (0.1982, -0.3669, 0.823), (0.08595, -0.2822, 1.859), (0.1685, -0.4328, 1.828), (0.2446, -0.5716, 1.778), (0.3113, -0.6933, 1.71), (0.3661, -0.7932, 1.628), (0.4068, -0.8674, 1.534), (0.4318, -0.9131, 1.432), (0.4403, -0.9285, 1.326), (0.4318, -0.9131, 1.219), (0.4068, -0.8674, 1.117), (0.3661, -0.7932, 1.023), (0.3113, -0.6933, 0.9409), (0.2446, -0.5716, 0.8732), (0.1685, -0.4328, 0.823), (0.06754, -0.3097, 1.859), (0.1324, -0.4868, 1.828), (0.1922, -0.6501, 1.778), (0.2446, -0.7932, 1.71), (0.2877, -0.9106, 1.628), (0.3196, -0.9979, 1.534), (0.3393, -1.052, 1.432), (0.3459, -1.07, 1.326), (0.3393, -1.052, 1.219), (0.3196, -0.9979, 1.117), (0.2877, -0.9106, 1.023), (0.2446, -0.7932, 0.9409), (0.1922, -0.6501, 0.8732), (0.1324, -0.4868, 0.823), (0.04654, -0.3302, 1.859), (0.09124, -0.527, 1.828), (0.1324, -0.7084, 1.778), (0.1685, -0.8674, 1.71), (0.1982, -0.9979, 1.628), (0.2202, -1.095, 1.534), (0.2337, -1.155, 1.432), (0.2383, -1.175, 1.326), (0.2337, -1.155, 1.219), (0.2202, -1.095, 1.117), (0.1982, -0.9979, 1.023), (0.1685, -0.8674, 0.9409), (0.1324, -0.7084, 0.8732), (0.09124, -0.527, 0.823), (0.02376, -0.3428, 1.859), (0.04654, -0.5517, 1.828), (0.06754, -0.7443, 1.778), (0.08595, -0.9131, 1.71), (0.1011, -1.052, 1.628), (0.1123, -1.155, 1.534), (0.1192, -1.218, 1.432), (0.1215, -1.239, 1.326), (0.1192, -1.218, 1.219), (0.1123, -1.155, 1.117), (0.1011, -1.052, 1.023), (0.08595, -0.9131, 0.9409), (0.06754, -0.7443, 0.8732), (0.04654, -0.5517, 0.823)], [(144, 352), (279, 915)], [(630, 631, 632, 629), (492, 59, 1, 461), (521, 514, 1, 59), (360, 361, 187, 180), (484, 63, 5, 466), (228, 71, 19, 200), (306, 75, 18, 280), (340, 79, 17, 314), (220, 83, 8, 203), (298, 87, 9, 275), (332, 91, 10, 309), (212, 41, 13, 196), (290, 46, 12, 276), (324, 51, 11, 310), (472, 474, 631, 630), (544, 517, 47, 316), (472, 20, 28, 474), (474, 28, 29, 476), (476, 29, 3, 462), (554, 514, 22, 468), (468, 22, 21, 470), (470, 21, 20, 472), (639, 650, 651, 638), (322, 50, 51, 324), (542, 516, 42, 282), (282, 42, 43, 284), (284, 43, 44, 286), (286, 44, 45, 288), (288, 45, 46, 290), (536, 515, 37, 204), (204, 37, 38, 206), (206, 38, 39, 208), (208, 39, 40, 210), (210, 40, 41, 212), (384, 374, 186, 181), (248, 249, 185, 182), (35, 36, 184, 183), (362, 363, 195, 188), (385, 375, 194, 189), (60, 3, 29, 112), (112, 29, 28, 116), (116, 28, 20, 120), (120, 20, 21, 122), (122, 21, 22, 124), (123, 122, 124, 125), (121, 120, 122, 123), (117, 116, 120, 121), (899, 885, 871, 857, 843, 829, 815, 801, 787, 773, 759, 745, 731, 717, 703, 689, 914, 30, 115, 119, 118, 117, 121, 123, 125, 126, 127, 31), (115, 114, 118, 119), (114, 113, 117, 118), (113, 112, 116, 117), (5, 63, 115, 30), (63, 62, 114, 115), (62, 61, 113, 114), (61, 60, 112, 113), (250, 251, 193, 190), (65, 64, 192, 191), (188, 195, 422, 420), (416, 412, 438, 423), (312, 14, 88, 326), (326, 88, 89, 328), (328, 89, 90, 330), (330, 90, 91, 332), (278, 15, 84, 292), (292, 84, 85, 294), (294, 85, 86, 296), (296, 86, 87, 298), (198, 16, 80, 214), (214, 80, 81, 216), (216, 81, 82, 218), (218, 82, 83, 220), (310, 11, 76, 334), (334, 76, 77, 336), (336, 77, 78, 338), (338, 78, 79, 340), (276, 12, 72, 300), (300, 72, 73, 302), (302, 73, 74, 304), (304, 74, 75, 306), (196, 13, 68, 222), (222, 68, 69, 224), (224, 69, 70, 226), (226, 70, 71, 228), (462, 3, 60, 478), (478, 60, 61, 480), (480, 61, 62, 482), (482, 62, 63, 484), (512, 518, 56, 7), (518, 519, 57, 56), (519, 520, 58, 57), (520, 521, 59, 58), (464, 7, 56, 486), (486, 56, 57, 488), (488, 57, 58, 490), (490, 58, 59, 492), (26, 27, 176, 175), (246, 247, 177, 174), (383, 373, 178, 173), (358, 359, 179, 172), (66, 65, 191, 171), (245, 250, 190, 170), (382, 385, 189, 169), (357, 362, 188, 168), (23, 24, 164, 163), (243, 244, 165, 162), (381, 372, 166, 161), (355, 356, 167, 160), (513, 6, 156, 527), (538, 242, 157, 528), (548, 371, 158, 529), (546, 354, 159, 530), (24, 25, 152, 164), (244, 241, 153, 165), (372, 370, 154, 166), (356, 353, 155, 167), (52, 4, 148, 147), (239, 240, 149, 146), (380, 369, 150, 145), (351, 352, 151, 144), (67, 66, 171, 143), (238, 245, 170, 142), (379, 382, 169, 141), (350, 357, 168, 140), (53, 52, 147, 139), (237, 239, 146, 138), (378, 380, 145, 137), (349, 351, 144, 136), (2, 55, 132, 131), (231, 230, 133, 130), (376, 364, 134, 129), (342, 348, 135, 128), (27, 2, 131, 176), (247, 231, 130, 177), (373, 376, 129, 178), (359, 342, 128, 179), (4, 32, 95, 148), (240, 232, 94, 149), (369, 365, 93, 150), (352, 343, 92, 151), (54, 53, 139, 96), (233, 237, 138, 97), (377, 378, 137, 98), (344, 349, 136, 99), (32, 33, 103, 95), (232, 234, 102, 94), (365, 366, 101, 93), (343, 345, 100, 92), (55, 54, 96, 132), (230, 233, 97, 133), (364, 377, 98, 134), (348, 344, 99, 135), (33, 34, 107, 103), (234, 235, 106, 102), (366, 367, 105, 101), (345, 346, 104, 100), (25, 26, 175, 152), (241, 246, 174, 153), (370, 383, 173, 154), (353, 358, 172, 155), (64, 0, 111, 192), (251, 236, 110, 193), (375, 368, 109, 194), (363, 347, 108, 195), (511, 23, 163, 531), (537, 243, 162, 532), (547, 381, 161, 533), (545, 355, 160, 534), (34, 35, 183, 107), (235, 248, 182, 106), (367, 384, 181, 105), (346, 360, 180, 104), (6, 67, 143, 156), (242, 238, 142, 157), (371, 379, 141, 158), (354, 350, 140, 159), (53, 227, 229, 52), (227, 226, 228, 229), (54, 225, 227, 53), (225, 224, 226, 227), (55, 223, 225, 54), (223, 222, 224, 225), (2, 197, 223, 55), (197, 196, 222, 223), (65, 219, 221, 64), (219, 218, 220, 221), (66, 217, 219, 65), (217, 216, 218, 219), (67, 215, 217, 66), (215, 214, 216, 217), (6, 199, 215, 67), (199, 198, 214, 215), (26, 211, 213, 27), (211, 210, 212, 213), (25, 209, 211, 26), (209, 208, 210, 211), (24, 207, 209, 25), (207, 206, 208, 209), (23, 205, 207, 24), (205, 204, 206, 207), (511, 535, 205, 23), (535, 536, 204, 205), (27, 213, 197, 2), (213, 212, 196, 197), (64, 221, 202, 0), (221, 220, 203, 202), (52, 229, 201, 4), (229, 228, 200, 201), (156, 143, 238, 242), (107, 183, 248, 235), (531, 163, 243, 537), (192, 111, 236, 251), (152, 175, 246, 241), (103, 107, 235, 234), (132, 96, 233, 230), (95, 103, 234, 232), (96, 139, 237, 233), (148, 95, 232, 240), (176, 131, 231, 247), (131, 132, 230, 231), (139, 147, 239, 237), (143, 171, 245, 238), (147, 148, 240, 239), (164, 152, 241, 244), (527, 156, 242, 538), (163, 164, 244, 243), (171, 191, 250, 245), (175, 176, 247, 246), (191, 192, 251, 250), (183, 184, 249, 248), (403, 389, 260, 264), (399, 394, 270, 257), (550, 391, 265, 539), (407, 400, 258, 273), (402, 393, 268, 263), (398, 399, 257, 256), (396, 387, 255, 252), (397, 398, 256, 254), (387, 388, 259, 255), (401, 397, 254, 262), (405, 386, 253, 269), (386, 396, 252, 253), (388, 390, 261, 259), (389, 392, 267, 260), (390, 401, 262, 261), (404, 402, 263, 266), (549, 403, 264, 540), (391, 404, 266, 265), (392, 395, 272, 267), (393, 405, 269, 268), (395, 407, 273, 272), (394, 406, 271, 270), (70, 305, 307, 71), (305, 304, 306, 307), (69, 303, 305, 70), (303, 302, 304, 305), (68, 301, 303, 69), (301, 300, 302, 303), (13, 277, 301, 68), (277, 276, 300, 301), (82, 297, 299, 83), (297, 296, 298, 299), (81, 295, 297, 82), (295, 294, 296, 297), (80, 293, 295, 81), (293, 292, 294, 295), (16, 279, 293, 80), (279, 278, 292, 293), (40, 289, 291, 41), (289, 288, 290, 291), (39, 287, 289, 40), (287, 286, 288, 289), (38, 285, 287, 39), (285, 284, 286, 287), (37, 283, 285, 38), (283, 282, 284, 285), (515, 541, 283, 37), (541, 542, 282, 283), (41, 291, 277, 13), (291, 290, 276, 277), (83, 299, 274, 8), (299, 298, 275, 274), (71, 307, 281, 19), (307, 306, 280, 281), (74, 339, 341, 75), (509, 338, 340, 510), (73, 337, 339, 74), (508, 336, 338, 509), (72, 335, 337, 73), (507, 334, 336, 508), (12, 311, 335, 72), (495, 310, 334, 507), (86, 331, 333, 87), (505, 330, 332, 506), (85, 329, 331, 86), (504, 328, 330, 505), (84, 327, 329, 85), (503, 326, 328, 504), (15, 313, 327, 84), (496, 312, 326, 503), (45, 323, 325, 46), (501, 322, 324, 502), (44, 321, 323, 45), (500, 320, 322, 501), (516, 543, 317, 42), (555, 544, 316, 498), (43, 319, 321, 44), (499, 318, 320, 500), (46, 325, 311, 12), (502, 324, 310, 495), (87, 333, 308, 9), (506, 332, 309, 494), (75, 341, 315, 18), (510, 340, 314, 497), (42, 317, 319, 43), (498, 316, 318, 499), (158, 141, 350, 354), (105, 181, 360, 346), (533, 161, 355, 545), (194, 109, 347, 363), (154, 173, 358, 353), (101, 105, 346, 345), (134, 98, 344, 348), (93, 101, 345, 343), (98, 137, 349, 344), (150, 93, 343, 352), (178, 129, 342, 359), (129, 134, 348, 342), (137, 145, 351, 349), (141, 169, 357, 350), (145, 150, 352, 351), (166, 154, 353, 356), (529, 158, 354, 546), (161, 166, 356, 355), (169, 189, 362, 357), (173, 178, 359, 358), (189, 194, 363, 362), (181, 186, 361, 360), (264, 260, 379, 371), (257, 270, 384, 367), (539, 265, 381, 547), (273, 258, 368, 375), (263, 268, 383, 370), (256, 257, 367, 366), (252, 255, 377, 364), (254, 256, 366, 365), (255, 259, 378, 377), (262, 254, 365, 369), (269, 253, 376, 373), (253, 252, 364, 376), (259, 261, 380, 378), (260, 267, 382, 379), (261, 262, 369, 380), (266, 263, 370, 372), (540, 264, 371, 548), (265, 266, 372, 381), (267, 272, 385, 382), (268, 269, 373, 383), (272, 273, 375, 385), (270, 271, 374, 384), (182, 185, 406, 394), (190, 193, 407, 395), (174, 177, 405, 393), (170, 190, 395, 392), (162, 165, 404, 391), (528, 157, 403, 549), (165, 153, 402, 404), (146, 149, 401, 390), (142, 170, 392, 389), (138, 146, 390, 388), (130, 133, 396, 386), (177, 130, 386, 405), (149, 94, 397, 401), (97, 138, 388, 387), (94, 102, 398, 397), (133, 97, 387, 396), (102, 106, 399, 398), (153, 174, 393, 402), (193, 110, 400, 407), (532, 162, 391, 550), (106, 182, 394, 399), (157, 142, 389, 403), (530, 159, 433, 425), (417, 413, 434, 426), (172, 179, 413, 417), (168, 188, 420, 428), (160, 167, 412, 416), (195, 108, 440, 422), (167, 155, 411, 412), (108, 552, 424, 440), (180, 187, 418, 419), (136, 144, 415, 414), (128, 135, 410, 408), (179, 128, 408, 413), (159, 140, 437, 433), (99, 136, 414, 409), (140, 168, 428, 437), (135, 99, 409, 410), (408, 410, 429, 436), (155, 172, 417, 411), (534, 160, 416, 552), (414, 415, 431, 432), (409, 414, 432, 441), (412, 411, 435, 438), (187, 530, 425, 418), (104, 180, 419, 421), (432, 431, 446, 447), (108, 534, 552), (144, 151, 415), (92, 100, 439, 427), (436, 429, 451, 453), (437, 428, 458, 523), (433, 437, 523, 459), (440, 424, 442, 524), (441, 432, 447, 452), (422, 440, 524, 454), (431, 430, 522, 446), (435, 426, 444, 450), (426, 434, 448, 444), (415, 151, 430, 431), (425, 433, 459, 443), (424, 423, 445, 442), (454, 524, 442, 445, 449, 450, 444, 448, 453, 451, 452, 447, 446, 522, 551, 526, 525, 457, 456, 443, 459, 523, 458, 455), (419, 418, 456, 457), (427, 439, 526, 551), (428, 420, 455, 458), (439, 421, 525, 526), (418, 425, 443, 456), (438, 435, 450, 449), (100, 104, 421, 439), (413, 408, 436, 434), (420, 422, 454, 455), (421, 419, 457, 525), (423, 438, 449, 445), (430, 427, 551, 522), (434, 436, 453, 448), (552, 416, 423, 424), (151, 92, 427, 430), (410, 409, 441, 429), (429, 441, 452, 451), (90, 491, 493, 91), (491, 490, 492, 493), (89, 489, 491, 90), (489, 488, 490, 491), (88, 487, 489, 89), (487, 486, 488, 489), (14, 465, 487, 88), (465, 464, 486, 487), (78, 483, 485, 79), (483, 482, 484, 485), (77, 481, 483, 78), (481, 480, 482, 483), (76, 479, 481, 77), (479, 478, 480, 481), (11, 463, 479, 76), (463, 462, 478, 479), (640, 649, 650, 639), (662, 663, 649, 640), (674, 675, 648, 641), (643, 646, 647, 642), (517, 553, 469, 47), (553, 554, 468, 469), (51, 477, 463, 11), (477, 476, 462, 463), (50, 475, 477, 51), (475, 474, 476, 477), (644, 645, 646, 643), (316, 47, 645, 644), (79, 485, 467, 17), (485, 484, 466, 467), (91, 493, 460, 10), (493, 492, 461, 460), (317, 498, 499, 319), (341, 510, 497, 315), (333, 506, 494, 308), (325, 502, 495, 311), (319, 499, 500, 321), (543, 555, 498, 317), (321, 500, 501, 323), (323, 501, 502, 325), (313, 496, 503, 327), (327, 503, 504, 329), (329, 504, 505, 331), (331, 505, 506, 333), (311, 495, 507, 335), (335, 507, 508, 337), (337, 508, 509, 339), (339, 509, 510, 341), (308, 494, 555, 543), (460, 461, 554, 553), (10, 460, 553, 517), (411, 417, 426, 435), (110, 532, 550, 400), (185, 528, 549, 406), (271, 540, 548, 374), (258, 539, 547, 368), (186, 529, 546, 361), (109, 533, 545, 347), (494, 309, 544, 555), (9, 308, 543, 516), (274, 275, 542, 541), (8, 274, 541, 515), (406, 549, 540, 271), (400, 550, 539, 258), (184, 527, 538, 249), (111, 531, 537, 236), (202, 203, 536, 535), (0, 202, 535, 511), (347, 545, 534, 108), (368, 547, 533, 109), (236, 537, 532, 110), (0, 511, 531, 111), (361, 546, 530, 187), (374, 548, 529, 186), (249, 538, 528, 185), (36, 513, 527, 184), (125, 124, 521, 520), (126, 125, 520, 519), (127, 126, 519, 518), (31, 127, 518, 512), (203, 8, 515, 536), (275, 9, 516, 542), (461, 1, 514, 554), (309, 10, 517, 544), (124, 22, 514, 521), (602, 603, 575, 571), (471, 638, 572, 573), (588, 567, 576, 577), (567, 617, 578, 576), (637, 589, 583, 582), (616, 471, 573, 574), (651, 588, 577, 568), (589, 602, 571, 583), (603, 616, 574, 575), (617, 624, 580, 578), (624, 637, 582, 580), (638, 651, 568, 572), (572, 568, 569, 573), (574, 570, 571, 575), (577, 576, 578, 579), (581, 580, 582, 583), (573, 569, 570, 574), (569, 579, 581, 570), (579, 578, 580, 581), (568, 577, 579, 569), (570, 581, 583, 571), (629, 632, 633, 628), (672, 673, 634, 627), (660, 661, 635, 626), (626, 635, 636, 625), (625, 636, 637, 624), (470, 472, 630, 623), (623, 630, 629, 622), (622, 629, 628, 621), (671, 672, 627, 620), (659, 660, 626, 619), (619, 626, 625, 618), (618, 625, 624, 617), (322, 320, 610, 609), (609, 610, 611, 608), (608, 611, 612, 607), (669, 670, 613, 606), (657, 658, 614, 605), (605, 614, 615, 604), (604, 615, 616, 603), (475, 50, 596, 595), (595, 596, 597, 594), (594, 597, 598, 593), (667, 668, 599, 592), (655, 656, 600, 591), (591, 600, 601, 590), (590, 601, 602, 589), (47, 469, 49, 645), (645, 49, 48, 646), (646, 48, 584, 647), (675, 664, 585, 648), (663, 652, 586, 649), (649, 586, 587, 650), (650, 587, 588, 651), (320, 318, 560, 610), (610, 560, 559, 611), (611, 559, 558, 612), (670, 665, 557, 613), (658, 653, 556, 614), (614, 556, 473, 615), (615, 473, 471, 616), (474, 475, 595, 631), (631, 595, 594, 632), (632, 594, 593, 633), (673, 667, 592, 634), (661, 655, 591, 635), (635, 591, 590, 636), (636, 590, 589, 637), (468, 470, 623, 561), (561, 623, 622, 562), (562, 622, 621, 563), (666, 671, 620, 564), (654, 659, 619, 565), (565, 619, 618, 566), (566, 618, 617, 567), (469, 468, 561, 49), (49, 561, 562, 48), (48, 562, 563, 584), (664, 666, 564, 585), (652, 654, 565, 586), (586, 565, 566, 587), (587, 566, 567, 588), (318, 316, 644, 560), (560, 644, 643, 559), (559, 643, 642, 558), (665, 674, 641, 557), (653, 662, 640, 556), (556, 640, 639, 473), (473, 639, 638, 471), (50, 322, 609, 596), (596, 609, 608, 597), (597, 608, 607, 598), (668, 669, 606, 599), (656, 657, 605, 600), (600, 605, 604, 601), (601, 604, 603, 602), (599, 606, 657, 656), (557, 641, 662, 653), (585, 564, 654, 652), (564, 620, 659, 654), (634, 592, 655, 661), (613, 557, 653, 658), (648, 585, 652, 663), (592, 599, 656, 655), (606, 613, 658, 657), (620, 627, 660, 659), (627, 634, 661, 660), (641, 648, 663, 662), (598, 607, 669, 668), (558, 642, 674, 665), (584, 563, 666, 664), (563, 621, 671, 666), (633, 593, 667, 673), (612, 558, 665, 670), (647, 584, 664, 675), (593, 598, 668, 667), (607, 612, 670, 669), (621, 628, 672, 671), (628, 633, 673, 672), (642, 647, 675, 674), (905, 904, 679, 680), (913, 912, 687, 688), (906, 905, 680, 681), (914, 913, 688, 689), (907, 906, 681, 682), (908, 907, 682, 683), (901, 900, 676), (909, 908, 683, 684), (902, 901, 676, 677), (910, 909, 684, 685), (903, 902, 677, 678), (911, 910, 685, 686), (904, 903, 678, 679), (912, 911, 686, 687), (686, 685, 699, 700), (679, 678, 692, 693), (687, 686, 700, 701), (680, 679, 693, 694), (688, 687, 701, 702), (681, 680, 694, 695), (689, 688, 702, 703), (682, 681, 695, 696), (683, 682, 696, 697), (676, 900, 690), (684, 683, 697, 698), (677, 676, 690, 691), (685, 684, 698, 699), (678, 677, 691, 692), (697, 696, 710, 711), (690, 900, 704), (698, 697, 711, 712), (691, 690, 704, 705), (699, 698, 712, 713), (692, 691, 705, 706), (700, 699, 713, 714), (693, 692, 706, 707), (701, 700, 714, 715), (694, 693, 707, 708), (702, 701, 715, 716), (695, 694, 708, 709), (703, 702, 716, 717), (696, 695, 709, 710), (715, 714, 728, 729), (708, 707, 721, 722), (716, 715, 729, 730), (709, 708, 722, 723), (717, 716, 730, 731), (710, 709, 723, 724), (711, 710, 724, 725), (704, 900, 718), (712, 711, 725, 726), (705, 704, 718, 719), (713, 712, 726, 727), (706, 705, 719, 720), (714, 713, 727, 728), (707, 706, 720, 721), (718, 900, 732), (729, 728, 742, 743), (726, 725, 739, 740), (719, 718, 732, 733), (730, 729, 743, 744), (731, 730, 744, 745), (720, 719, 733, 734), (721, 720, 734, 735), (722, 721, 735, 736), (723, 722, 736, 737), (727, 726, 740, 741), (724, 723, 737, 738), (728, 727, 741, 742), (725, 724, 738, 739), (732, 900, 746), (740, 739, 753, 754), (733, 732, 746, 747), (741, 740, 754, 755), (734, 733, 747, 748), (742, 741, 755, 756), (735, 734, 748, 749), (743, 742, 756, 757), (736, 735, 749, 750), (744, 743, 757, 758), (737, 736, 750, 751), (745, 744, 758, 759), (738, 737, 751, 752), (739, 738, 752, 753), (750, 749, 763, 764), (758, 757, 771, 772), (751, 750, 764, 765), (759, 758, 772, 773), (752, 751, 765, 766), (753, 752, 766, 767), (746, 900, 760), (754, 753, 767, 768), (747, 746, 760, 761), (755, 754, 768, 769), (748, 747, 761, 762), (756, 755, 769, 770), (749, 748, 762, 763), (757, 756, 770, 771), (768, 767, 781, 782), (761, 760, 774, 775), (769, 768, 782, 783), (762, 761, 775, 776), (770, 769, 783, 784), (763, 762, 776, 777), (771, 770, 784, 785), (764, 763, 777, 778), (772, 771, 785, 786), (765, 764, 778, 779), (773, 772, 786, 787), (766, 765, 779, 780), (767, 766, 780, 781), (760, 900, 774), (786, 785, 799, 800), (779, 778, 792, 793), (787, 786, 800, 801), (780, 779, 793, 794), (781, 780, 794, 795), (774, 900, 788), (782, 781, 795, 796), (775, 774, 788, 789), (783, 782, 796, 797), (776, 775, 789, 790), (784, 783, 797, 798), (777, 776, 790, 791), (785, 784, 798, 799), (778, 777, 791, 792), (797, 796, 810, 811), (790, 789, 803, 804), (798, 797, 811, 812), (791, 790, 804, 805), (799, 798, 812, 813), (792, 791, 805, 806), (800, 799, 813, 814), (793, 792, 806, 807), (801, 800, 814, 815), (794, 793, 807, 808), (795, 794, 808, 809), (788, 900, 802), (796, 795, 809, 810), (789, 788, 802, 803), (815, 814, 828, 829), (808, 807, 821, 822), (809, 808, 822, 823), (802, 900, 816), (810, 809, 823, 824), (803, 802, 816, 817), (811, 810, 824, 825), (804, 803, 817, 818), (812, 811, 825, 826), (805, 804, 818, 819), (813, 812, 826, 827), (806, 805, 819, 820), (814, 813, 827, 828), (807, 806, 820, 821), (818, 817, 831, 832), (826, 825, 839, 840), (819, 818, 832, 833), (827, 826, 840, 841), (820, 819, 833, 834), (828, 827, 841, 842), (821, 820, 834, 835), (829, 828, 842, 843), (822, 821, 835, 836), (823, 822, 836, 837), (816, 900, 830), (824, 823, 837, 838), (817, 816, 830, 831), (825, 824, 838, 839), (836, 835, 849, 850), (837, 836, 850, 851), (830, 900, 844), (838, 837, 851, 852), (831, 830, 844, 845), (839, 838, 852, 853), (832, 831, 845, 846), (840, 839, 853, 854), (833, 832, 846, 847), (841, 840, 854, 855), (834, 833, 847, 848), (842, 841, 855, 856), (835, 834, 848, 849), (843, 842, 856, 857), (854, 853, 867, 868), (847, 846, 860, 861), (855, 854, 868, 869), (848, 847, 861, 862), (856, 855, 869, 870), (849, 848, 862, 863), (857, 856, 870, 871), (850, 849, 863, 864), (851, 850, 864, 865), (844, 900, 858), (852, 851, 865, 866), (845, 844, 858, 859), (853, 852, 866, 867), (846, 845, 859, 860), (865, 864, 878, 879), (858, 900, 872), (866, 865, 879, 880), (859, 858, 872, 873), (867, 866, 880, 881), (860, 859, 873, 874), (868, 867, 881, 882), (861, 860, 874, 875), (869, 868, 882, 883), (862, 861, 875, 876), (870, 869, 883, 884), (863, 862, 876, 877), (871, 870, 884, 885), (864, 863, 877, 878), (875, 874, 888, 889), (883, 882, 896, 897), (876, 875, 889, 890), (884, 883, 897, 898), (877, 876, 890, 891), (885, 884, 898, 899), (878, 877, 891, 892), (879, 878, 892, 893), (872, 900, 886), (880, 879, 893, 894), (873, 872, 886, 887), (881, 880, 894, 895), (874, 873, 887, 888), (882, 881, 895, 896), (905, 920, 919, 904), (913, 928, 927, 912), (906, 921, 920, 905), (914, 929, 928, 913), (907, 922, 921, 906), (908, 923, 922, 907), (901, 916, 900), (909, 924, 923, 908), (902, 917, 916, 901), (910, 925, 924, 909), (903, 918, 917, 902), (911, 926, 925, 910), (904, 919, 918, 903), (912, 927, 926, 911), (926, 940, 939, 925), (919, 933, 932, 918), (927, 941, 940, 926), (920, 934, 933, 919), (928, 942, 941, 927), (921, 935, 934, 920), (929, 943, 942, 928), (922, 936, 935, 921), (923, 937, 936, 922), (916, 930, 900), (924, 938, 937, 923), (917, 931, 930, 916), (925, 939, 938, 924), (918, 932, 931, 917), (937, 951, 950, 936), (930, 944, 900), (938, 952, 951, 937), (931, 945, 944, 930), (939, 953, 952, 938), (932, 946, 945, 931), (940, 954, 953, 939), (933, 947, 946, 932), (941, 955, 954, 940), (934, 948, 947, 933), (942, 956, 955, 941), (935, 949, 948, 934), (943, 957, 956, 942), (936, 950, 949, 935), (955, 969, 968, 954), (948, 962, 961, 947), (956, 970, 969, 955), (949, 963, 962, 948), (957, 971, 970, 956), (950, 964, 963, 949), (951, 965, 964, 950), (944, 958, 900), (952, 966, 965, 951), (945, 959, 958, 944), (953, 967, 966, 952), (946, 960, 959, 945), (954, 968, 967, 953), (947, 961, 960, 946), (958, 972, 900), (969, 983, 982, 968), (966, 980, 979, 965), (959, 973, 972, 958), (970, 984, 983, 969), (971, 985, 984, 970), (960, 974, 973, 959), (961, 975, 974, 960), (962, 976, 975, 961), (963, 977, 976, 962), (967, 981, 980, 966), (964, 978, 977, 963), (968, 982, 981, 967), (965, 979, 978, 964), (972, 986, 900), (980, 994, 993, 979), (973, 987, 986, 972), (981, 995, 994, 980), (974, 988, 987, 973), (982, 996, 995, 981), (975, 989, 988, 974), (983, 997, 996, 982), (976, 990, 989, 975), (984, 998, 997, 983), (977, 991, 990, 976), (985, 999, 998, 984), (978, 992, 991, 977), (979, 993, 992, 978), (990, 1004, 1003, 989), (998, 1012, 1011, 997), (991, 1005, 1004, 990), (999, 1013, 1012, 998), (992, 1006, 1005, 991), (993, 1007, 1006, 992), (986, 1000, 900), (994, 1008, 1007, 993), (987, 1001, 1000, 986), (995, 1009, 1008, 994), (988, 1002, 1001, 987), (996, 1010, 1009, 995), (989, 1003, 1002, 988), (997, 1011, 1010, 996), (1008, 1022, 1021, 1007), (1001, 1015, 1014, 1000), (1009, 1023, 1022, 1008), (1002, 1016, 1015, 1001), (1010, 1024, 1023, 1009), (1003, 1017, 1016, 1002), (1011, 1025, 1024, 1010), (1004, 1018, 1017, 1003), (1012, 1026, 1025, 1011), (1005, 1019, 1018, 1004), (1013, 1027, 1026, 1012), (1006, 1020, 1019, 1005), (1007, 1021, 1020, 1006), (1000, 1014, 900), (1026, 1040, 1039, 1025), (1019, 1033, 1032, 1018), (1027, 1041, 1040, 1026), (1020, 1034, 1033, 1019), (1021, 1035, 1034, 1020), (1014, 1028, 900), (1022, 1036, 1035, 1021), (1015, 1029, 1028, 1014), (1023, 1037, 1036, 1022), (1016, 1030, 1029, 1015), (1024, 1038, 1037, 1023), (1017, 1031, 1030, 1016), (1025, 1039, 1038, 1024), (1018, 1032, 1031, 1017), (1037, 1051, 1050, 1036), (1030, 1044, 1043, 1029), (1038, 1052, 1051, 1037), (1031, 1045, 1044, 1030), (1039, 1053, 1052, 1038), (1032, 1046, 1045, 1031), (1040, 1054, 1053, 1039), (1033, 1047, 1046, 1032), (1041, 1055, 1054, 1040), (1034, 1048, 1047, 1033), (1035, 1049, 1048, 1034), (1028, 1042, 900), (1036, 1050, 1049, 1035), (1029, 1043, 1042, 1028), (1055, 1069, 1068, 1054), (1048, 1062, 1061, 1047), (1049, 1063, 1062, 1048), (1042, 1056, 900), (1050, 1064, 1063, 1049), (1043, 1057, 1056, 1042), (1051, 1065, 1064, 1050), (1044, 1058, 1057, 1043), (1052, 1066, 1065, 1051), (1045, 1059, 1058, 1044), (1053, 1067, 1066, 1052), (1046, 1060, 1059, 1045), (1054, 1068, 1067, 1053), (1047, 1061, 1060, 1046), (1058, 1072, 1071, 1057), (1066, 1080, 1079, 1065), (1059, 1073, 1072, 1058), (1067, 1081, 1080, 1066), (1060, 1074, 1073, 1059), (1068, 1082, 1081, 1067), (1061, 1075, 1074, 1060), (1069, 1083, 1082, 1068), (1062, 1076, 1075, 1061), (1063, 1077, 1076, 1062), (1056, 1070, 900), (1064, 1078, 1077, 1063), (1057, 1071, 1070, 1056), (1065, 1079, 1078, 1064), (1076, 1090, 1089, 1075), (1077, 1091, 1090, 1076), (1070, 1084, 900), (1078, 1092, 1091, 1077), (1071, 1085, 1084, 1070), (1079, 1093, 1092, 1078), (1072, 1086, 1085, 1071), (1080, 1094, 1093, 1079), (1073, 1087, 1086, 1072), (1081, 1095, 1094, 1080), (1074, 1088, 1087, 1073), (1082, 1096, 1095, 1081), (1075, 1089, 1088, 1074), (1083, 1097, 1096, 1082), (1094, 1108, 1107, 1093), (1087, 1101, 1100, 1086), (1095, 1109, 1108, 1094), (1088, 1102, 1101, 1087), (1096, 1110, 1109, 1095), (1089, 1103, 1102, 1088), (1097, 1111, 1110, 1096), (1090, 1104, 1103, 1089), (1091, 1105, 1104, 1090), (1084, 1098, 900), (1092, 1106, 1105, 1091), (1085, 1099, 1098, 1084), (1093, 1107, 1106, 1092), (1086, 1100, 1099, 1085), (1105, 1119, 1118, 1104), (1098, 1112, 900), (1106, 1120, 1119, 1105), (1099, 1113, 1112, 1098), (1107, 1121, 1120, 1106), (1100, 1114, 1113, 1099), (1108, 1122, 1121, 1107), (1101, 1115, 1114, 1100), (1109, 1123, 1122, 1108), (1102, 1116, 1115, 1101), (1110, 1124, 1123, 1109), (1103, 1117, 1116, 1102), (1111, 1125, 1124, 1110), (1104, 1118, 1117, 1103), (1115, 889, 888, 1114), (1123, 897, 896, 1122), (1116, 890, 889, 1115), (1124, 898, 897, 1123), (1117, 891, 890, 1116), (1125, 899, 898, 1124), (1118, 892, 891, 1117), (1119, 893, 892, 1118), (1112, 886, 900), (1120, 894, 893, 1119), (1113, 887, 886, 1112), (1121, 895, 894, 1120), (1114, 888, 887, 1113), (1122, 896, 895, 1121)])
me_cube_001.use_remesh_preserve_volume = False
me_cube_001.use_remesh_preserve_attributes = False
me_cube_001.use_mirror_vertex_groups = False
me_cube_001.update()

# ---- objects
ob_cube = bpy.data.objects.new('Cube', me_cube_001)

# ---- transforms, parenting, visibility, modifiers, constraints
ob_cube.location = (0.0, 0.0, 0.0)
ob_cube.rotation_euler = (0.0, 0.0, 3.142)
ob_cube.scale = (0.8738, -0.479, 1.0)
ob_cube.lock_location = (True, True, True)
ob_cube.lock_rotation = (True, True, True)
ob_cube.lineart.crease_threshold = 0.0
_m = ob_cube.modifiers.new('Mirror', 'MIRROR')

# ---- collection membership
col_collection_1.objects.link(ob_cube)

# ---- scene / render settings (as saved in the file)
scene.frame_start = 1; scene.frame_end = 250; scene.frame_set(1)
scene.render.engine = 'BLENDER_EEVEE_NEXT'
scene.render.resolution_percentage = 50
scene.render.dither_intensity = 0.0
scene.cycles.use_denoising = False
scene.cycles.samples = 128
scene.cycles.sampling_pattern = 'TABULATED_SOBOL'
scene.cycles.use_adaptive_sampling = False
scene.cycles.use_light_tree = False
scene.cycles.blur_glossy = 0.0
scene.cycles.sample_clamp_indirect = 0.0
scene.view_settings.view_transform = 'Standard'
bpy.context.view_layer.update()

# ---- added for rendering (the .blend has no active camera and no usable light): camera, sun
cam_auto = bpy.data.cameras.new('AutoCamera')
cam_auto.lens = 50.0
cam_auto.sensor_width = 36.0
cam_auto.clip_end = 1000.0
ob_auto_camera = bpy.data.objects.new('AutoCamera', cam_auto)
scene.collection.objects.link(ob_auto_camera)
ob_auto_camera.location = (7.17153, -8.66595, 4.95554)
ob_auto_camera.rotation_euler = (1.09748, -7.21219e-08, 0.694738)
scene.camera = ob_auto_camera
light_auto_sun = bpy.data.lights.new('AutoSun', 'SUN')
light_auto_sun.energy = 3.0
light_auto_sun.angle = 0.0523599
ob_auto_sun = bpy.data.objects.new('AutoSun', light_auto_sun)
scene.collection.objects.link(ob_auto_sun)
ob_auto_sun.rotation_euler = (0.872665, 0.174533, 0.523599)
bpy.context.view_layer.update()
